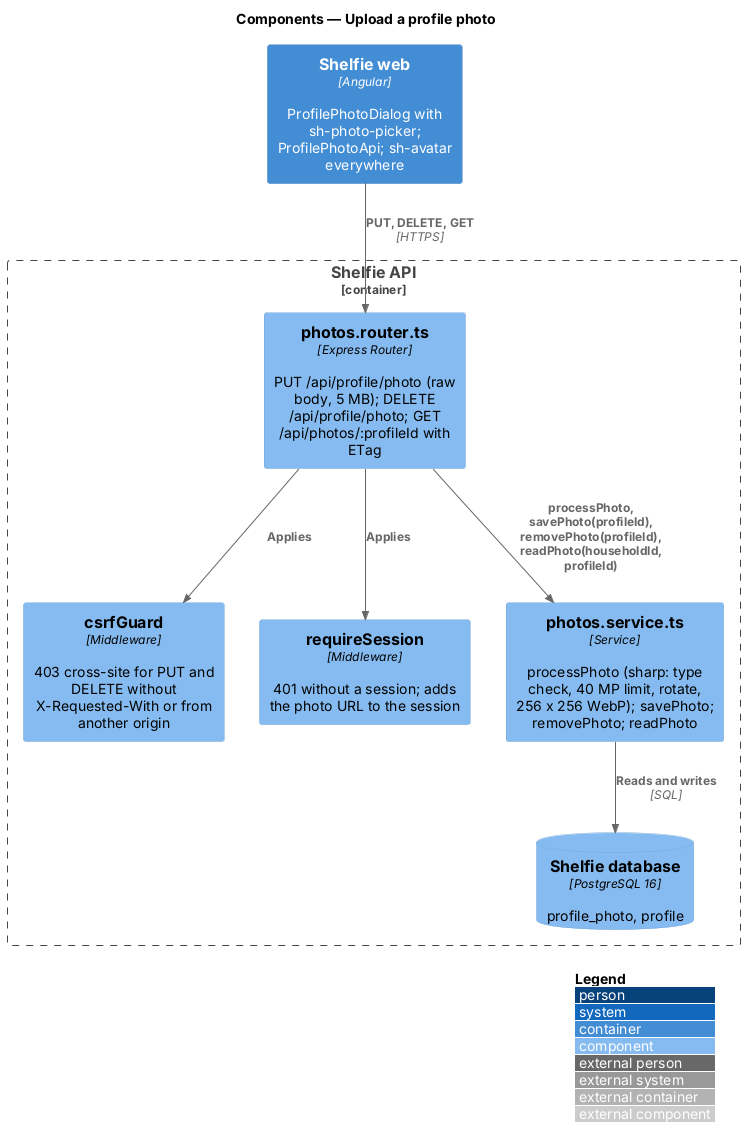

The diagram above was rendered by PlantUML. Its source (embedded in the PNG):
@startuml
!include <C4/C4_Component>
LAYOUT_WITH_LEGEND()
title Components — Upload a profile photo

Container(web, "Shelfie web", "Angular", "ProfilePhotoDialog with sh-photo-picker; ProfilePhotoApi; sh-avatar everywhere")
Container_Boundary(api, "Shelfie API") {
  Component(csrf, "csrfGuard", "Middleware", "403 cross-site for PUT and DELETE without X-Requested-With or from another origin")
  Component(session, "requireSession", "Middleware", "401 without a session; adds the photo URL to the session")
  Component(router, "photos.router.ts", "Express Router", "PUT /api/profile/photo (raw body, 5 MB); DELETE /api/profile/photo; GET /api/photos/:profileId with ETag")
  Component(service, "photos.service.ts", "Service", "processPhoto (sharp: type check, 40 MP limit, rotate, 256 x 256 WebP); savePhoto; removePhoto; readPhoto")
  ComponentDb(db, "Shelfie database", "PostgreSQL 16", "profile_photo, profile")
}
Rel(web, router, "PUT, DELETE, GET", "HTTPS")
Rel(router, csrf, "Applies")
Rel(router, session, "Applies")
Rel(router, service, "processPhoto, savePhoto(profileId), removePhoto(profileId), readPhoto(householdId, profileId)")
Rel(service, db, "Reads and writes", "SQL")
@enduml